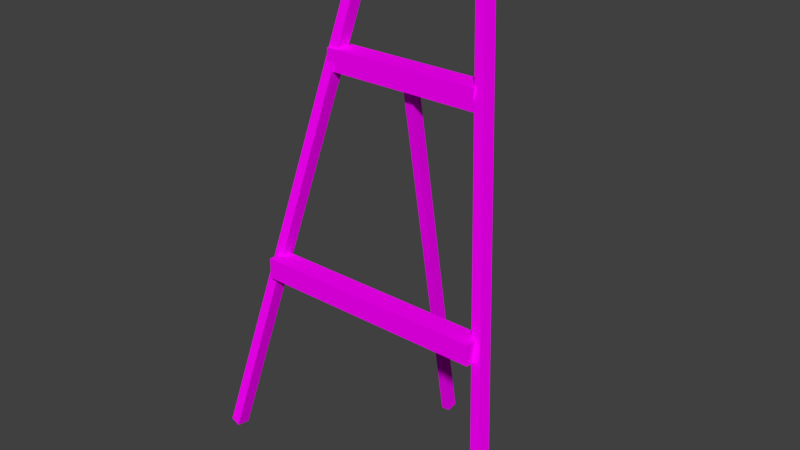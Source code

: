 # Source: canvasHolder.blend  (saved by Blender 2.77.0; exported with 4.5.12 LTS)
import bpy
from mathutils import Matrix  # noqa: F401  (used for matrix-valued properties, if any)

bpy.ops.wm.read_factory_settings(use_empty=True)
scene = bpy.context.scene
scene.name = 'Scene'

# ---- collections
col_collection_1 = bpy.data.collections.new('Collection 1'); scene.collection.children.link(col_collection_1)

# ---- images (referenced by path relative to the original .blend; pixels are not part of the script)
import os
ASSET_DIR = os.environ.get("B2B_ASSET_DIR", "")  # directory of the original .blend (textures are referenced by path, not embedded)
HERE = os.path.dirname(os.path.abspath(__file__))  # packed textures are extracted next to this script under _unpacked/

def load_image(name, relpath, width, height, colorspace="sRGB"):
    """Load a texture the original file referenced (path relative to the .blend, or extracted next to this script)."""
    p = next((c for c in (os.path.join(HERE, relpath), os.path.join(ASSET_DIR, relpath)) if relpath and os.path.exists(c)), "")
    if p:
        img = bpy.data.images.load(p, check_existing=True)
        img.name = name
    else:  # same state as the original file: an image datablock whose file is absent (Cycles renders it pink)
        img = bpy.data.images.new(name, width, height)
        img.source = "FILE"
        img.filepath = "//" + (relpath or name)
    img.colorspace_settings.name = colorspace
    return img
img_colorpalette_jpg_001 = load_image('colorPalette.jpg.001', 'colorPalette.jpg', 1024, 1024, 'sRGB')

# ---- materials (node trees are filled in below, after node groups)
mat_material = bpy.data.materials.new('Material')
mat_material.alpha_threshold = 0.0
mat_material.roughness = 0.5
mat_material.line_color = (0.0, 0.0, 0.0, 1.0)

# ---- material node trees
mat_material.use_nodes = True; mat_material.node_tree.nodes.clear()
_N = mat_material.node_tree.nodes; _L = mat_material.node_tree.links
n0 = _N.new('ShaderNodeOutputMaterial'); n0.name = 'Material Output'; n0.location = (300, 300)
n1 = _N.new('ShaderNodeBsdfDiffuse'); n1.name = 'Diffuse BSDF'; n1.location = (10, 300)
n2 = _N.new('ShaderNodeTexCoord'); n2.name = 'Texture Coordinate'; n2.location = (-183, 230)
n3 = _N.new('ShaderNodeTexImage'); n3.name = 'Image Texture'; n3.location = (228, 132)
n3.width = 140
n3.image = img_colorpalette_jpg_001
_L.new(n1.outputs[0], n0.inputs[0])
_L.new(n2.outputs[2], n3.inputs[0])
_L.new(n3.outputs[0], n1.inputs[0])
n0.is_active_output = True

# ---- world
world_world = bpy.data.worlds.new('World'); scene.world = world_world
world_world.color = (0.05088, 0.05088, 0.05088)
world_world.use_sun_shadow = False
world_world.sun_shadow_jitter_overblur = 0.0
world_world.cycles.sampling_method = 'MANUAL'

# ---- meshes
me_cube = bpy.data.meshes.new('Cube')
me_cube.from_pydata([(1.615, 0.1449, 2.649), (1.615, -0.1449, 2.649), (-1.609, -0.1449, 2.649), (-1.609, 0.1449, 2.649), (1.615, 0.1449, 2.939), (1.615, -0.1449, 2.939), (-1.609, -0.1449, 2.939), (-1.609, 0.1449, 2.939), (2.006, -0.313, 0.1527), (1.994, -0.4987, 0.1841), (0.866, 0.8159, 7.098), (0.8787, 1.002, 7.067), (2.141, -0.323, 0.1955), (2.129, -0.5087, 0.2269), (1.001, 0.8059, 7.141), (1.014, 0.9916, 7.109), (-2.212, -0.313, 0.24), (-2.212, -0.4987, 0.2759), (-0.8263, 0.8159, 7.102), (-0.8259, 1.002, 7.066), (-2.078, -0.323, 0.1914), (-2.078, -0.5087, 0.2273), (-0.6923, 0.8059, 7.053), (-0.6919, 0.9916, 7.018), (1.105, 0.8134, 5.463), (1.105, 0.5237, 5.463), (-1.099, 0.5237, 5.463), (-1.099, 0.8134, 5.463), (1.105, 0.8134, 5.753), (1.105, 0.5237, 5.753), (-1.099, 0.5237, 5.753), (-1.099, 0.8134, 5.753), (-0.05539, 1.764, 0.3184), (-0.05539, 1.606, 0.298), (-0.05539, 0.7022, 5.471), (-0.05539, 0.8605, 5.492), (0.06193, 1.764, 0.3184), (0.06193, 1.606, 0.298), (0.06193, 0.7022, 5.471), (0.06193, 0.8605, 5.492)], [], [(0, 1, 2, 3), (4, 7, 6, 5), (0, 4, 5, 1), (1, 5, 6, 2), (2, 6, 7, 3), (4, 0, 3, 7), (8, 9, 10, 11), (12, 15, 14, 13), (8, 12, 13, 9), (9, 13, 14, 10), (10, 14, 15, 11), (12, 8, 11, 15), (16, 17, 18, 19), (20, 23, 22, 21), (16, 20, 21, 17), (17, 21, 22, 18), (18, 22, 23, 19), (20, 16, 19, 23), (24, 25, 26, 27), (28, 31, 30, 29), (24, 28, 29, 25), (25, 29, 30, 26), (26, 30, 31, 27), (28, 24, 27, 31), (32, 33, 34, 35), (36, 39, 38, 37), (32, 36, 37, 33), (33, 37, 38, 34), (34, 38, 39, 35), (36, 32, 35, 39)])
_uv = me_cube.uv_layers.new(name='UVMap')
_uv.uv.foreach_set('vector', [0.5562, 0.237, 0.5566, 0.237, 0.5566, 0.2413, 0.5562, 0.2413, 0.5566, 0.2413, 0.5566, 0.237, 0.557, 0.237, 0.557, 0.2413, 0.555, 0.2384, 0.555, 0.238, 0.5554, 0.238, 0.5554, 0.2384, 0.557, 0.237, 0.5574, 0.237, 0.5574, 0.2413, 0.557, 0.2413, 0.5546, 0.2384, 0.5546, 0.238, 0.555, 0.238, 0.555, 0.2384, 0.5574, 0.237, 0.5578, 0.237, 0.5578, 0.2413, 0.5574, 0.2413, 0.5594, 0.232, 0.5597, 0.2319, 0.5597, 0.2413, 0.5594, 0.2413, 0.5594, 0.232, 0.5594, 0.2413, 0.5591, 0.2413, 0.5591, 0.2319, 0.5556, 0.2373, 0.5558, 0.2373, 0.5558, 0.2376, 0.5556, 0.2376, 0.5584, 0.2319, 0.5586, 0.2319, 0.5586, 0.2413, 0.5584, 0.2413, 0.5556, 0.2376, 0.5558, 0.2376, 0.5558, 0.2378, 0.5556, 0.2378, 0.5582, 0.2319, 0.5584, 0.2319, 0.5584, 0.2413, 0.5582, 0.2413, 0.5591, 0.2413, 0.5589, 0.2413, 0.5589, 0.232, 0.5591, 0.232, 0.5589, 0.232, 0.5589, 0.2413, 0.5586, 0.2413, 0.5586, 0.232, 0.5556, 0.2378, 0.5558, 0.2378, 0.5558, 0.2381, 0.5556, 0.2381, 0.5578, 0.232, 0.558, 0.232, 0.558, 0.2412, 0.5578, 0.2413, 0.5558, 0.2383, 0.5556, 0.2384, 0.5556, 0.2381, 0.5558, 0.2381, 0.558, 0.232, 0.5582, 0.232, 0.5582, 0.2413, 0.558, 0.2412, 0.5546, 0.2413, 0.5542, 0.2413, 0.5542, 0.2384, 0.5546, 0.2384, 0.5546, 0.2413, 0.5546, 0.2384, 0.555, 0.2384, 0.555, 0.2413, 0.5574, 0.237, 0.5574, 0.2366, 0.5578, 0.2366, 0.5578, 0.237, 0.5554, 0.2384, 0.5558, 0.2384, 0.5558, 0.2413, 0.5554, 0.2413, 0.5566, 0.237, 0.5566, 0.2366, 0.557, 0.2366, 0.557, 0.237, 0.5554, 0.2413, 0.555, 0.2413, 0.555, 0.2384, 0.5554, 0.2384, 0.5558, 0.2343, 0.556, 0.2343, 0.556, 0.2413, 0.5558, 0.2413, 0.5562, 0.2343, 0.5562, 0.2413, 0.556, 0.2413, 0.556, 0.2343, 0.5556, 0.2384, 0.5554, 0.2384, 0.5554, 0.2381, 0.5556, 0.2381, 0.5538, 0.2345, 0.554, 0.2345, 0.554, 0.2413, 0.5538, 0.2413, 0.5554, 0.2379, 0.5556, 0.2379, 0.5556, 0.2381, 0.5554, 0.2381, 0.554, 0.2345, 0.5542, 0.2345, 0.5542, 0.2413, 0.554, 0.2413])
me_cube.materials.append(mat_material)
me_cube.use_remesh_preserve_volume = False
me_cube.use_remesh_preserve_attributes = False
me_cube.use_mirror_vertex_groups = False
me_cube.update()

# ---- objects
ob_canvasholder = bpy.data.objects.new('canvasHolder', me_cube)

# ---- transforms, parenting, visibility, modifiers, constraints
ob_canvasholder.location = (0.0, 0.0, 0.0)
ob_canvasholder.lock_rotations_4d = False
ob_canvasholder.empty_display_type = 'ARROWS'
ob_canvasholder.lineart.crease_threshold = 0.0

# ---- collection membership
col_collection_1.objects.link(ob_canvasholder)

# ---- scene / render settings (as saved in the file)
scene.frame_start = 1; scene.frame_end = 250; scene.frame_set(1)
scene.render.engine = 'CYCLES'
scene.render.resolution_percentage = 50
scene.render.dither_intensity = 0.0
scene.cycles.use_denoising = False
scene.cycles.samples = 128
scene.cycles.sampling_pattern = 'TABULATED_SOBOL'
scene.cycles.light_sampling_threshold = 0.0
scene.cycles.use_adaptive_sampling = False
scene.cycles.use_light_tree = False
scene.cycles.blur_glossy = 0.0
scene.cycles.sample_clamp_indirect = 0.0
scene.view_settings.view_transform = 'Standard'
bpy.context.view_layer.update()

# ---- added for rendering (the .blend has no active camera and no usable light): camera, sun
cam_auto = bpy.data.cameras.new('AutoCamera')
cam_auto.lens = 50.0
cam_auto.sensor_width = 36.0
cam_auto.clip_end = 1000.0
ob_auto_camera = bpy.data.objects.new('AutoCamera', cam_auto)
scene.collection.objects.link(ob_auto_camera)
ob_auto_camera.location = (7.86718, -8.85533, 9.96877)
ob_auto_camera.rotation_euler = (1.09748, -7.21219e-08, 0.694738)
scene.camera = ob_auto_camera
light_auto_sun = bpy.data.lights.new('AutoSun', 'SUN')
light_auto_sun.energy = 3.0
light_auto_sun.angle = 0.0523599
ob_auto_sun = bpy.data.objects.new('AutoSun', light_auto_sun)
scene.collection.objects.link(ob_auto_sun)
ob_auto_sun.rotation_euler = (0.872665, 0.174533, 0.523599)
bpy.context.view_layer.update()
